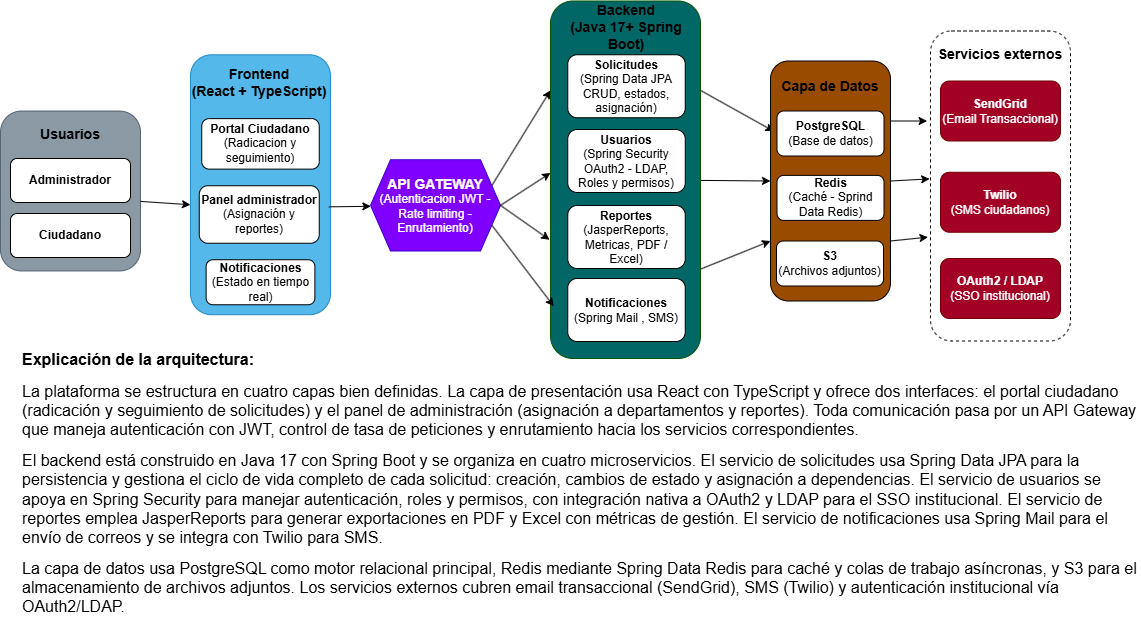

The diagram above was exported from draw.io. Its source (the exported page's mxGraphModel, read from the mxfile embedded in the PNG):
<mxGraphModel dx="2241" dy="777" grid="1" gridSize="10" guides="1" tooltips="1" connect="1" arrows="1" fold="1" page="1" pageScale="1" pageWidth="827" pageHeight="1169" math="0" shadow="0" adaptiveColors="simple">
  <root>
    <mxCell id="0" />
    <mxCell id="1" parent="0" />
    <mxCell id="xTzztUvVyWuMFKF0kGGu-3" parent="1" style="rounded=1;whiteSpace=wrap;html=1;fillColor=#647687;opacity=75;fillStyle=auto;fontColor=#ffffff;strokeColor=#314354;movable=1;resizable=1;rotatable=1;deletable=1;editable=1;locked=0;connectable=1;fontStyle=1" value="&lt;h1 style=&quot;text-align: justify;&quot;&gt;&lt;br&gt;&lt;/h1&gt;" vertex="1">
      <mxGeometry height="160" width="140" x="-220" y="232.5" as="geometry" />
    </mxCell>
    <mxCell id="xTzztUvVyWuMFKF0kGGu-1" parent="1" style="rounded=1;whiteSpace=wrap;html=1;movable=1;resizable=1;rotatable=1;deletable=1;editable=1;locked=0;connectable=1;fontStyle=1" value="Ciudadano" vertex="1">
      <mxGeometry height="44" width="120" x="-210" y="335" as="geometry" />
    </mxCell>
    <mxCell id="xTzztUvVyWuMFKF0kGGu-2" parent="1" style="rounded=1;whiteSpace=wrap;html=1;movable=1;resizable=1;rotatable=1;deletable=1;editable=1;locked=0;connectable=1;fontStyle=1" value="Administrador" vertex="1">
      <mxGeometry height="44" width="120" x="-210" y="280" as="geometry" />
    </mxCell>
    <mxCell id="xTzztUvVyWuMFKF0kGGu-4" parent="1" style="rounded=1;whiteSpace=wrap;html=1;fillColor=#1ba1e2;strokeColor=#006EAF;fontColor=#ffffff;opacity=75;fillStyle=auto;fontStyle=1;movable=1;resizable=1;rotatable=1;deletable=1;editable=1;locked=0;connectable=1;" value="" vertex="1">
      <mxGeometry height="260" width="140" x="-30" y="176.25" as="geometry" />
    </mxCell>
    <mxCell id="xTzztUvVyWuMFKF0kGGu-5" parent="1" style="rounded=1;whiteSpace=wrap;html=1;fontStyle=1" value="Portal Ciudadano&lt;br&gt;&lt;span style=&quot;font-weight: normal;&quot;&gt;(Radicacion y seguimiento)&lt;/span&gt;" vertex="1">
      <mxGeometry height="50.5" width="117.5" x="-18.75" y="240.13" as="geometry" />
    </mxCell>
    <mxCell id="xTzztUvVyWuMFKF0kGGu-7" parent="1" style="rounded=1;whiteSpace=wrap;html=1;fontStyle=1" value="Panel administrador&lt;br&gt;&lt;span style=&quot;font-weight: normal;&quot;&gt;(Asignación y reportes)&lt;/span&gt;" vertex="1">
      <mxGeometry height="57.5" width="120" x="-21.25" y="307.25" as="geometry" />
    </mxCell>
    <mxCell id="xTzztUvVyWuMFKF0kGGu-8" parent="1" style="rounded=1;whiteSpace=wrap;html=1;fillStyle=auto;fontStyle=1" value="Notificaciones&lt;br&gt;&lt;span style=&quot;font-weight: normal;&quot;&gt;(Estado en tiempo real)&lt;/span&gt;" vertex="1">
      <mxGeometry height="45" width="108.75" x="-14.369999999999997" y="381.25" as="geometry" />
    </mxCell>
    <mxCell id="xTzztUvVyWuMFKF0kGGu-46" edge="1" parent="1" source="xTzztUvVyWuMFKF0kGGu-9" style="rounded=0;orthogonalLoop=1;jettySize=auto;html=1;exitX=1;exitY=0.25;exitDx=0;exitDy=0;entryX=0;entryY=0.25;entryDx=0;entryDy=0;" target="xTzztUvVyWuMFKF0kGGu-16">
      <mxGeometry relative="1" as="geometry" />
    </mxCell>
    <mxCell id="xTzztUvVyWuMFKF0kGGu-9" parent="1" style="shape=hexagon;perimeter=hexagonPerimeter2;whiteSpace=wrap;html=1;fixedSize=1;fillColor=#7F00FF;fontColor=#ffffff;strokeColor=#3700CC;fillStyle=auto;fontStyle=1" value="&lt;font style=&quot;font-size: 14px;&quot;&gt;API GATEWAY&lt;/font&gt;&lt;br&gt;&lt;span style=&quot;font-weight: normal;&quot;&gt;(Autenticacion JWT - Rate limiting - Enrutamiento)&lt;/span&gt;" vertex="1">
      <mxGeometry height="91.25" width="130" x="150" y="281.25" as="geometry" />
    </mxCell>
    <mxCell id="xTzztUvVyWuMFKF0kGGu-14" parent="1" style="text;html=1;whiteSpace=wrap;strokeColor=none;fillColor=none;align=center;verticalAlign=middle;rounded=0;movable=1;resizable=1;rotatable=1;deletable=1;editable=1;locked=0;connectable=1;fontStyle=1" value="&lt;font style=&quot;font-size: 14px;&quot;&gt;Usuarios&lt;/font&gt;&lt;br&gt;&lt;div style=&quot;text-align: justify;&quot;&gt;&lt;br&gt;&lt;/div&gt;" vertex="1">
      <mxGeometry height="40" width="120" x="-210" y="242.5" as="geometry" />
    </mxCell>
    <mxCell id="xTzztUvVyWuMFKF0kGGu-15" parent="1" style="text;html=1;whiteSpace=wrap;strokeColor=none;fillColor=none;align=center;verticalAlign=middle;rounded=0;fontStyle=1;fontSize=14;" value="Frontend&lt;div&gt;(React + TypeScript)&lt;/div&gt;" vertex="1">
      <mxGeometry height="29.5" width="140" x="-31.25" y="188.75" as="geometry" />
    </mxCell>
    <mxCell id="xTzztUvVyWuMFKF0kGGu-50" edge="1" parent="1" source="xTzztUvVyWuMFKF0kGGu-16" style="rounded=0;orthogonalLoop=1;jettySize=auto;html=1;exitX=1;exitY=0.75;exitDx=0;exitDy=0;entryX=0;entryY=0.75;entryDx=0;entryDy=0;" target="xTzztUvVyWuMFKF0kGGu-22">
      <mxGeometry relative="1" as="geometry" />
    </mxCell>
    <mxCell id="xTzztUvVyWuMFKF0kGGu-51" edge="1" parent="1" source="xTzztUvVyWuMFKF0kGGu-16" style="rounded=0;orthogonalLoop=1;jettySize=auto;html=1;exitX=1;exitY=0.25;exitDx=0;exitDy=0;entryX=0.028;entryY=0.293;entryDx=0;entryDy=0;entryPerimeter=0;" target="xTzztUvVyWuMFKF0kGGu-22">
      <mxGeometry relative="1" as="geometry" />
    </mxCell>
    <mxCell id="xTzztUvVyWuMFKF0kGGu-52" edge="1" parent="1" source="xTzztUvVyWuMFKF0kGGu-16" style="rounded=0;orthogonalLoop=1;jettySize=auto;html=1;entryX=0;entryY=0.5;entryDx=0;entryDy=0;" target="xTzztUvVyWuMFKF0kGGu-22">
      <mxGeometry relative="1" as="geometry" />
    </mxCell>
    <mxCell id="xTzztUvVyWuMFKF0kGGu-16" parent="1" style="rounded=1;whiteSpace=wrap;html=1;fillColor=#006666;fontColor=#ffffff;strokeColor=#005700;fontStyle=1" value="" vertex="1">
      <mxGeometry height="357.5" width="150" x="330" y="122.5" as="geometry" />
    </mxCell>
    <mxCell id="xTzztUvVyWuMFKF0kGGu-21" parent="1" style="text;html=1;whiteSpace=wrap;strokeColor=none;fillColor=none;align=center;verticalAlign=middle;rounded=0;fontStyle=1;fontSize=14;" value="Backend&lt;div&gt;(Java 17+ Spring Boot)&lt;/div&gt;" vertex="1">
      <mxGeometry height="33.75" width="140" x="336" y="132.5" as="geometry" />
    </mxCell>
    <mxCell id="xTzztUvVyWuMFKF0kGGu-22" parent="1" style="rounded=1;whiteSpace=wrap;html=1;fillColor=#994C00;" value="" vertex="1">
      <mxGeometry height="240" width="120" x="550" y="182.5" as="geometry" />
    </mxCell>
    <mxCell id="xTzztUvVyWuMFKF0kGGu-23" parent="1" style="text;html=1;whiteSpace=wrap;strokeColor=none;fillColor=none;align=center;verticalAlign=middle;rounded=0;fontStyle=1;fontSize=14;" value="&lt;br&gt;&lt;div&gt;Capa de Datos&lt;/div&gt;" vertex="1">
      <mxGeometry height="33.75" width="140" x="540" y="182.5" as="geometry" />
    </mxCell>
    <mxCell id="xTzztUvVyWuMFKF0kGGu-24" edge="1" parent="1" style="edgeStyle=orthogonalEdgeStyle;rounded=0;orthogonalLoop=1;jettySize=auto;html=1;exitX=0.5;exitY=1;exitDx=0;exitDy=0;">
      <mxGeometry relative="1" as="geometry">
        <mxPoint x="606" y="178.75" as="sourcePoint" />
        <mxPoint x="606" y="178.75" as="targetPoint" />
      </mxGeometry>
    </mxCell>
    <mxCell id="xTzztUvVyWuMFKF0kGGu-26" parent="1" style="rounded=1;whiteSpace=wrap;html=1;fontStyle=1" value="PostgreSQL&lt;div&gt;&lt;span style=&quot;font-weight: normal;&quot;&gt;(Base de datos)&lt;/span&gt;&lt;/div&gt;" vertex="1">
      <mxGeometry height="45" width="107" x="556.5" y="232.5" as="geometry" />
    </mxCell>
    <mxCell id="xTzztUvVyWuMFKF0kGGu-28" parent="1" style="rounded=1;whiteSpace=wrap;html=1;fontStyle=1" value="S3&lt;br&gt;&lt;span style=&quot;font-weight: normal;&quot;&gt;(Archivos adjuntos)&lt;/span&gt;" vertex="1">
      <mxGeometry height="45" width="107" x="556" y="362.5" as="geometry" />
    </mxCell>
    <mxCell id="xTzztUvVyWuMFKF0kGGu-29" parent="1" style="rounded=1;whiteSpace=wrap;html=1;fontStyle=1" value="Solicitudes&lt;br&gt;&lt;span style=&quot;font-weight: normal;&quot;&gt;(Spring Data JPA CRUD, estados, asignación)&lt;/span&gt;" vertex="1">
      <mxGeometry height="63" width="117.5" x="347.25" y="176.25" as="geometry" />
    </mxCell>
    <mxCell id="xTzztUvVyWuMFKF0kGGu-30" parent="1" style="rounded=1;whiteSpace=wrap;html=1;fontStyle=1" value="Usuarios&lt;br&gt;&lt;span style=&quot;font-weight: normal;&quot;&gt;(Spring Security OAuth2 - LDAP, Roles y permisos)&lt;/span&gt;" vertex="1">
      <mxGeometry height="63" width="117.5" x="347.25" y="251" as="geometry" />
    </mxCell>
    <mxCell id="xTzztUvVyWuMFKF0kGGu-31" parent="1" style="rounded=1;whiteSpace=wrap;html=1;fontStyle=1" value="Reportes&lt;br&gt;&lt;span style=&quot;font-weight: normal;&quot;&gt;(JasperReports, Metricas, PDF / Excel)&lt;/span&gt;" vertex="1">
      <mxGeometry height="63" width="117.5" x="347.25" y="327" as="geometry" />
    </mxCell>
    <mxCell id="xTzztUvVyWuMFKF0kGGu-32" parent="1" style="rounded=1;whiteSpace=wrap;html=1;fontStyle=1" value="Notificaciones&lt;br&gt;&lt;span style=&quot;font-weight: normal;&quot;&gt;(Spring Mail , SMS)&lt;/span&gt;" vertex="1">
      <mxGeometry height="63" width="117.5" x="347.25" y="400" as="geometry" />
    </mxCell>
    <mxCell id="xTzztUvVyWuMFKF0kGGu-33" parent="1" style="rounded=1;whiteSpace=wrap;html=1;fontStyle=1" value="&lt;div&gt;Redis&lt;br&gt;&lt;span style=&quot;font-weight: normal;&quot;&gt;(Caché - Sprind Data Redis)&lt;/span&gt;&lt;/div&gt;" vertex="1">
      <mxGeometry height="45" width="107" x="556.5" y="296.88" as="geometry" />
    </mxCell>
    <mxCell id="xTzztUvVyWuMFKF0kGGu-36" parent="1" style="rounded=1;whiteSpace=wrap;html=1;dashed=1;" value="" vertex="1">
      <mxGeometry height="310" width="140" x="710" y="152.5" as="geometry" />
    </mxCell>
    <mxCell id="xTzztUvVyWuMFKF0kGGu-37" parent="1" style="text;html=1;whiteSpace=wrap;strokeColor=none;fillColor=none;align=center;verticalAlign=middle;rounded=0;fontStyle=1;fontSize=14;" value="&lt;br&gt;&lt;div&gt;Servicios externos&lt;/div&gt;" vertex="1">
      <mxGeometry height="33.75" width="140" x="710" y="150" as="geometry" />
    </mxCell>
    <mxCell id="xTzztUvVyWuMFKF0kGGu-38" parent="1" style="rounded=1;whiteSpace=wrap;html=1;fillColor=#a20025;fontColor=#ffffff;strokeColor=#6F0000;" value="&lt;b&gt;SendGrid&lt;br&gt;&lt;/b&gt;(Email Transaccional)" vertex="1">
      <mxGeometry height="60" width="120" x="720" y="202.5" as="geometry" />
    </mxCell>
    <mxCell id="xTzztUvVyWuMFKF0kGGu-39" parent="1" style="rounded=1;whiteSpace=wrap;html=1;fillColor=#a20025;fontColor=#ffffff;strokeColor=#6F0000;" value="&lt;b&gt;Twilio&lt;br&gt;&lt;/b&gt;(SMS ciudadanos)" vertex="1">
      <mxGeometry height="60" width="120" x="720" y="293.75" as="geometry" />
    </mxCell>
    <mxCell id="xTzztUvVyWuMFKF0kGGu-40" parent="1" style="rounded=1;whiteSpace=wrap;html=1;fillColor=#a20025;fontColor=#ffffff;strokeColor=#6F0000;" value="&lt;b&gt;OAuth2 / LDAP&lt;br&gt;&lt;/b&gt;(SSO institucional)" vertex="1">
      <mxGeometry height="60" width="120" x="720" y="380" as="geometry" />
    </mxCell>
    <mxCell id="xTzztUvVyWuMFKF0kGGu-41" edge="1" parent="1" source="xTzztUvVyWuMFKF0kGGu-3" style="endArrow=classic;html=1;rounded=0;entryX=0;entryY=0.577;entryDx=0;entryDy=0;entryPerimeter=0;exitX=1;exitY=0.565;exitDx=0;exitDy=0;exitPerimeter=0;" target="xTzztUvVyWuMFKF0kGGu-4" value="">
      <mxGeometry height="50" relative="1" width="50" as="geometry">
        <mxPoint x="-67" y="316.25" as="sourcePoint" />
        <mxPoint x="-30" y="316.25" as="targetPoint" />
      </mxGeometry>
    </mxCell>
    <mxCell id="xTzztUvVyWuMFKF0kGGu-43" edge="1" parent="1" source="xTzztUvVyWuMFKF0kGGu-4" style="endArrow=classic;html=1;rounded=0;exitX=0.988;exitY=0.585;exitDx=0;exitDy=0;exitPerimeter=0;" target="xTzztUvVyWuMFKF0kGGu-9" value="">
      <mxGeometry height="50" relative="1" width="50" as="geometry">
        <mxPoint x="180" y="341.25" as="sourcePoint" />
        <mxPoint x="130" y="323.125" as="targetPoint" />
      </mxGeometry>
    </mxCell>
    <mxCell id="xTzztUvVyWuMFKF0kGGu-47" edge="1" parent="1" source="xTzztUvVyWuMFKF0kGGu-9" style="rounded=0;orthogonalLoop=1;jettySize=auto;html=1;exitX=1;exitY=0.5;exitDx=0;exitDy=0;entryX=0;entryY=0.481;entryDx=0;entryDy=0;entryPerimeter=0;" target="xTzztUvVyWuMFKF0kGGu-16">
      <mxGeometry relative="1" as="geometry" />
    </mxCell>
    <mxCell id="xTzztUvVyWuMFKF0kGGu-48" edge="1" parent="1" source="xTzztUvVyWuMFKF0kGGu-9" style="rounded=0;orthogonalLoop=1;jettySize=auto;html=1;exitX=1;exitY=0.5;exitDx=0;exitDy=0;entryX=-0.006;entryY=0.668;entryDx=0;entryDy=0;entryPerimeter=0;" target="xTzztUvVyWuMFKF0kGGu-16">
      <mxGeometry relative="1" as="geometry" />
    </mxCell>
    <mxCell id="xTzztUvVyWuMFKF0kGGu-49" edge="1" parent="1" source="xTzztUvVyWuMFKF0kGGu-9" style="rounded=0;orthogonalLoop=1;jettySize=auto;html=1;exitX=1;exitY=0.75;exitDx=0;exitDy=0;entryX=0.022;entryY=0.854;entryDx=0;entryDy=0;entryPerimeter=0;" target="xTzztUvVyWuMFKF0kGGu-16">
      <mxGeometry relative="1" as="geometry" />
    </mxCell>
    <mxCell id="xTzztUvVyWuMFKF0kGGu-53" edge="1" parent="1" source="xTzztUvVyWuMFKF0kGGu-22" style="edgeStyle=orthogonalEdgeStyle;rounded=0;orthogonalLoop=1;jettySize=auto;html=1;exitX=1;exitY=0.25;exitDx=0;exitDy=0;entryX=-0.024;entryY=0.291;entryDx=0;entryDy=0;entryPerimeter=0;" target="xTzztUvVyWuMFKF0kGGu-36">
      <mxGeometry relative="1" as="geometry" />
    </mxCell>
    <mxCell id="xTzztUvVyWuMFKF0kGGu-54" edge="1" parent="1" source="xTzztUvVyWuMFKF0kGGu-22" style="rounded=0;orthogonalLoop=1;jettySize=auto;html=1;exitX=1;exitY=0.5;exitDx=0;exitDy=0;entryX=-0.006;entryY=0.477;entryDx=0;entryDy=0;entryPerimeter=0;" target="xTzztUvVyWuMFKF0kGGu-36">
      <mxGeometry relative="1" as="geometry" />
    </mxCell>
    <mxCell id="xTzztUvVyWuMFKF0kGGu-55" edge="1" parent="1" source="xTzztUvVyWuMFKF0kGGu-22" style="rounded=0;orthogonalLoop=1;jettySize=auto;html=1;exitX=1;exitY=0.75;exitDx=0;exitDy=0;entryX=-0.018;entryY=0.665;entryDx=0;entryDy=0;entryPerimeter=0;" target="xTzztUvVyWuMFKF0kGGu-36">
      <mxGeometry relative="1" as="geometry" />
    </mxCell>
    <mxCell id="xTzztUvVyWuMFKF0kGGu-56" parent="1" style="text;html=1;whiteSpace=wrap;strokeColor=none;fillColor=none;align=left;verticalAlign=middle;rounded=0;" value="&lt;p class=&quot;font-claude-response-body break-words whitespace-normal leading-[1.7]&quot;&gt;&lt;strong&gt;&lt;font style=&quot;font-size: 16px;&quot;&gt;Explicación de la arquitectura:&lt;/font&gt;&lt;/strong&gt;&lt;/p&gt;&lt;p class=&quot;font-claude-response-body break-words whitespace-normal leading-[1.7]&quot;&gt;&lt;span style=&quot;background-color: transparent; color: light-dark(rgb(0, 0, 0), rgb(255, 255, 255));&quot;&gt;&lt;font style=&quot;font-size: 16px;&quot;&gt;La plataforma se estructura en cuatro capas bien definidas. La capa de presentación usa React con TypeScript y ofrece dos interfaces: el portal ciudadano (radicación y seguimiento de solicitudes) y el panel de administración (asignación a departamentos y reportes). Toda comunicación pasa por un API Gateway que maneja autenticación con JWT, control de tasa de peticiones y enrutamiento hacia los servicios correspondientes.&lt;/font&gt;&lt;/span&gt;&lt;/p&gt;&lt;p class=&quot;font-claude-response-body break-words whitespace-normal leading-[1.7]&quot;&gt;&lt;font style=&quot;font-size: 16px;&quot;&gt;El backend está construido en Java 17 con Spring Boot y se organiza en cuatro microservicios. El servicio de solicitudes usa Spring Data JPA para la persistencia y gestiona el ciclo de vida completo de cada solicitud: creación, cambios de estado y asignación a dependencias. El servicio de usuarios se apoya en Spring Security para manejar autenticación, roles y permisos, con integración nativa a OAuth2 y LDAP para el SSO institucional. El servicio de reportes emplea JasperReports para generar exportaciones en PDF y Excel con métricas de gestión. El servicio de notificaciones usa Spring Mail para el envío de correos y se integra con Twilio para SMS.&lt;/font&gt;&lt;/p&gt;&lt;p class=&quot;font-claude-response-body break-words whitespace-normal leading-[1.7]&quot;&gt;&lt;font style=&quot;font-size: 16px;&quot;&gt;La capa de datos usa PostgreSQL como motor relacional principal, Redis mediante Spring Data Redis para caché y colas de trabajo asíncronas, y S3 para el almacenamiento de archivos adjuntos. Los servicios externos cubren email transaccional (SendGrid), SMS (Twilio) y autenticación institucional vía OAuth2/LDAP.&lt;/font&gt;&lt;/p&gt;" vertex="1">
      <mxGeometry height="190" width="1120" x="-200" y="510" as="geometry" />
    </mxCell>
  </root>
</mxGraphModel>